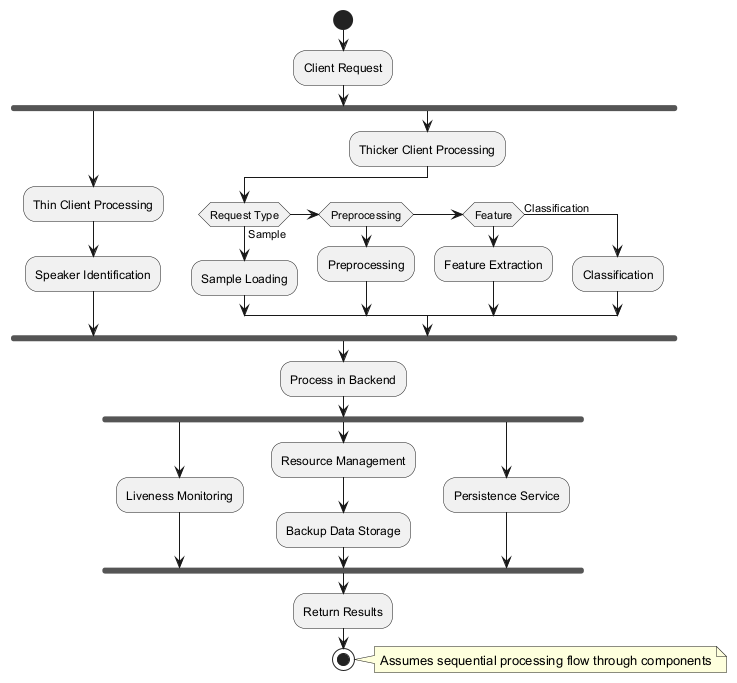

The diagram above was rendered by PlantUML. Its source (embedded in the PNG):
@startuml
start
:Client Request;
fork
  :Thin Client Processing;
  :Speaker Identification;
fork again
  :Thicker Client Processing;
  if (Request Type) then (Sample)
    :Sample Loading;
  else if (Preprocessing)
    :Preprocessing;
  else if (Feature)
    :Feature Extraction;
  else (Classification)
    :Classification;
  endif
end fork
:Process in Backend;
fork
  :Liveness Monitoring;
fork again
  :Resource Management;
  :Backup Data Storage;
fork again
  :Persistence Service;
end fork
:Return Results;
stop

note right: Assumes sequential processing flow through components
@enduml